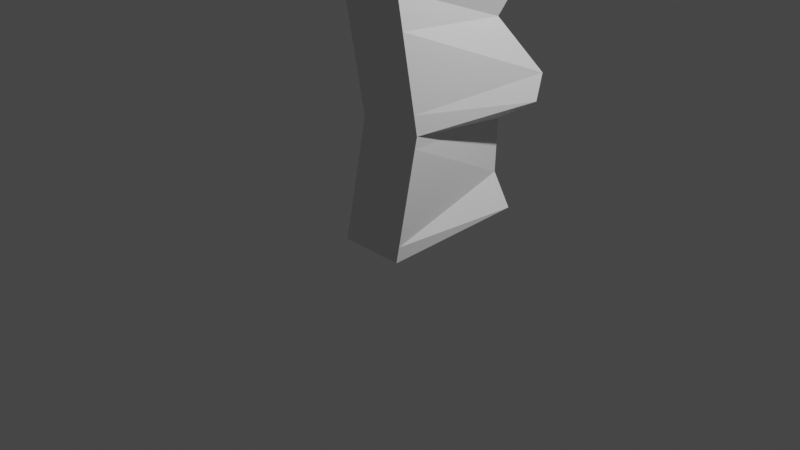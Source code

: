 # Source: floor2.blend  (saved by Blender 2.93.20; exported with 4.5.12 LTS)
import bpy
from mathutils import Matrix  # noqa: F401  (used for matrix-valued properties, if any)

bpy.ops.wm.read_factory_settings(use_empty=True)
scene = bpy.context.scene
scene.name = 'Scene'

# ---- collections
col_collection = bpy.data.collections.new('Collection'); scene.collection.children.link(col_collection)

# ---- world
world_world = bpy.data.worlds.new('World'); scene.world = world_world
world_world.use_nodes = True; world_world.node_tree.nodes.clear()
_N = world_world.node_tree.nodes; _L = world_world.node_tree.links
n0 = _N.new('ShaderNodeOutputWorld'); n0.name = 'World Output'; n0.location = (300, 300)
n1 = _N.new('ShaderNodeBackground'); n1.name = 'Background'; n1.location = (10, 300)
n1.inputs[0].default_value = (0.05088, 0.05088, 0.05088, 1.0)
_L.new(n1.outputs[0], n0.inputs[0])
n0.is_active_output = True
world_world.color = (0.05088, 0.05088, 0.05088)
world_world.use_sun_shadow = False
world_world.sun_shadow_jitter_overblur = 0.0

# ---- cameras
cam_camera = bpy.data.cameras.new('Camera')
cam_camera.clip_end = 100.0
cam_camera.ortho_scale = 7.314

# ---- lights
light_light = bpy.data.lights.new('Light', 'POINT')
light_light.transmission_factor = 0.0
light_light.energy = 1000.0
light_light.shadow_soft_size = 0.1
light_light.shadow_maximum_resolution = 0.006
light_light.use_absolute_resolution = True

# ---- meshes
me_001 = bpy.data.meshes.new('Цилиндр.001')
me_001.from_pydata([(0.4982, 0.5218, 0.1045), (0.6804, 0.6834, 2.834), (1.093, -0.05228, 0.1677), (1.014, 0.0268, 2.863), (0.003497, -0.9629, 0.007244), (0.01381, -0.9732, 2.863), (-0.4915, -0.4679, 0.007244), (-0.4812, -0.4782, 2.863), (0.4697, 0.234, 2.689), (1.13, -0.08912, 2.548), (0.01283, -0.9722, 2.592), (-0.4822, -0.4772, 2.592), (1.314, -0.01626, 1.277), (0.1864, -0.889, 1.252), (-0.3086, -0.394, 1.252), (0.5917, 0.5063, 1.452), (0.9125, 0.6139, 1.928), (1.37, 0.1086, 1.525), (0.16, -0.9017, 1.456), (-0.335, -0.4067, 1.456), (0.9658, 0.1622, 1.034), (0.1687, -0.8962, 1.132), (-0.3263, -0.4012, 1.132), (0.5637, 0.3856, 0.7962), (0.9523, 0.1248, 0.479), (0.02798, -0.9509, 0.1678), (-0.467, -0.4558, 0.1678), (0.7667, 0.778, 0.265), (0.1832, 0.1637, 2.346), (0.912, -0.09753, 2.132), (0.05985, -0.9497, 2.229), (-0.4352, -0.4547, 2.229)], [], [(8, 1, 3, 9), (9, 3, 5, 10), (3, 1, 7, 5), (10, 5, 7, 11), (11, 7, 1, 8), (0, 2, 4, 6), (31, 11, 8, 28), (30, 10, 11, 31), (29, 9, 10, 30), (28, 8, 9, 29), (23, 15, 12, 20), (20, 12, 13, 21), (21, 13, 14, 22), (22, 14, 15, 23), (15, 16, 17, 12), (12, 17, 18, 13), (13, 18, 19, 14), (14, 19, 16, 15), (26, 22, 23, 27), (25, 21, 22, 26), (24, 20, 21, 25), (27, 23, 20, 24), (0, 27, 24, 2), (2, 24, 25, 4), (4, 25, 26, 6), (6, 26, 27, 0), (16, 28, 29, 17), (17, 29, 30, 18), (18, 30, 31, 19), (19, 31, 28, 16)])
_uv = me_001.uv_layers.new(name='UVКарта')
_uv.uv.foreach_set('vector', [1.0, 0.9525, 1.0, 1.0, 0.75, 1.0, 0.75, 0.9525, 0.75, 0.9525, 0.75, 1.0, 0.5, 1.0, 0.5, 0.9525, 0.49, 0.25, 0.25, 0.49, 0.01, 0.25, 0.25, 0.01, 0.5, 0.9525, 0.5, 1.0, 0.25, 1.0, 0.25, 0.9525, 0.25, 0.9525, 0.25, 1.0, 0.0, 1.0, 0.0, 0.9525, 0.75, 0.49, 0.99, 0.25, 0.75, 0.01, 0.51, 0.25, 0.25, 0.9443, 0.25, 0.9525, 0.0, 0.9525, 0.0, 0.9443, 0.5, 0.9443, 0.5, 0.9525, 0.25, 0.9525, 0.25, 0.9443, 0.75, 0.9443, 0.75, 0.9525, 0.5, 0.9525, 0.5, 0.9443, 1.0, 0.9443, 1.0, 0.9525, 0.75, 0.9525, 0.75, 0.9443, 1.0, 0.8813, 1.0, 0.9223, 0.75, 0.9223, 0.75, 0.8813, 0.75, 0.8813, 0.75, 0.9223, 0.5, 0.9223, 0.5, 0.8813, 0.5, 0.8813, 0.5, 0.9223, 0.25, 0.9223, 0.25, 0.8813, 0.25, 0.8813, 0.25, 0.9223, 0.0, 0.9223, 0.0, 0.8813, 1.0, 0.9223, 1.0, 0.9269, 0.75, 0.9269, 0.75, 0.9223, 0.75, 0.9223, 0.75, 0.9269, 0.5, 0.9269, 0.5, 0.9223, 0.5, 0.9223, 0.5, 0.9269, 0.25, 0.9269, 0.25, 0.9223, 0.25, 0.9223, 0.25, 0.9269, 0.0, 0.9269, 0.0, 0.9223, 0.25, 0.5384, 0.25, 0.8813, 0.0, 0.8813, 0.0, 0.5384, 0.5, 0.5384, 0.5, 0.8813, 0.25, 0.8813, 0.25, 0.5384, 0.75, 0.5384, 0.75, 0.8813, 0.5, 0.8813, 0.5, 0.5384, 1.0, 0.5384, 1.0, 0.8813, 0.75, 0.8813, 0.75, 0.5384, 1.0, 0.5, 1.0, 0.5384, 0.75, 0.5384, 0.75, 0.5, 0.75, 0.5, 0.75, 0.5384, 0.5, 0.5384, 0.5, 0.5, 0.5, 0.5, 0.5, 0.5384, 0.25, 0.5384, 0.25, 0.5, 0.25, 0.5, 0.25, 0.5384, 0.0, 0.5384, 0.0, 0.5, 1.0, 0.9269, 1.0, 0.9443, 0.75, 0.9443, 0.75, 0.9269, 0.75, 0.9269, 0.75, 0.9443, 0.5, 0.9443, 0.5, 0.9269, 0.5, 0.9269, 0.5, 0.9443, 0.25, 0.9443, 0.25, 0.9269, 0.25, 0.9269, 0.25, 0.9443, 0.0, 0.9443, 0.0, 0.9269])
me_001.use_remesh_fix_poles = True
me_001.use_remesh_preserve_attributes = False
me_001.update()

# ---- objects
ob_light = bpy.data.objects.new('Light', light_light)
ob_camera = bpy.data.objects.new('Camera', cam_camera)
ob_x = bpy.data.objects.new('Цилиндр', me_001)

# ---- transforms, parenting, visibility, modifiers, constraints
ob_light.location = (4.076, 1.005, 5.904)
ob_light.rotation_euler = (0.6503, 0.05522, 1.866)
ob_light.lock_rotations_4d = False
ob_light.empty_display_type = 'ARROWS'
ob_light.color = (0.0, 0.0, 0.0, 0.0)
ob_light.lineart.crease_threshold = 0.0
ob_camera.location = (7.359, -6.926, 4.958)
ob_camera.rotation_euler = (1.109, 0.0, 0.8149)
ob_camera.lock_rotations_4d = False
ob_camera.empty_display_type = 'ARROWS'
ob_camera.color = (0.0, 0.0, 0.0, 0.0)
ob_camera.display_type = 'WIRE'
ob_camera.lineart.crease_threshold = 0.0
ob_x.location = (0.0, 0.0, 0.0)
ob_x.rotation_euler = (0.0, 0.0, 0.7854)

# ---- collection membership
col_collection.objects.link(ob_light)
col_collection.objects.link(ob_camera)
col_collection.objects.link(ob_x)

# ---- scene / render settings (as saved in the file)
scene.camera = ob_camera
scene.frame_start = 1; scene.frame_end = 250; scene.frame_set(1)
scene.render.engine = 'BLENDER_EEVEE_NEXT'
scene.cycles.use_denoising = False
scene.cycles.samples = 128
scene.cycles.sampling_pattern = 'TABULATED_SOBOL'
scene.cycles.use_adaptive_sampling = False
scene.cycles.use_light_tree = False
scene.view_settings.view_transform = 'Filmic'
bpy.context.view_layer.update()

